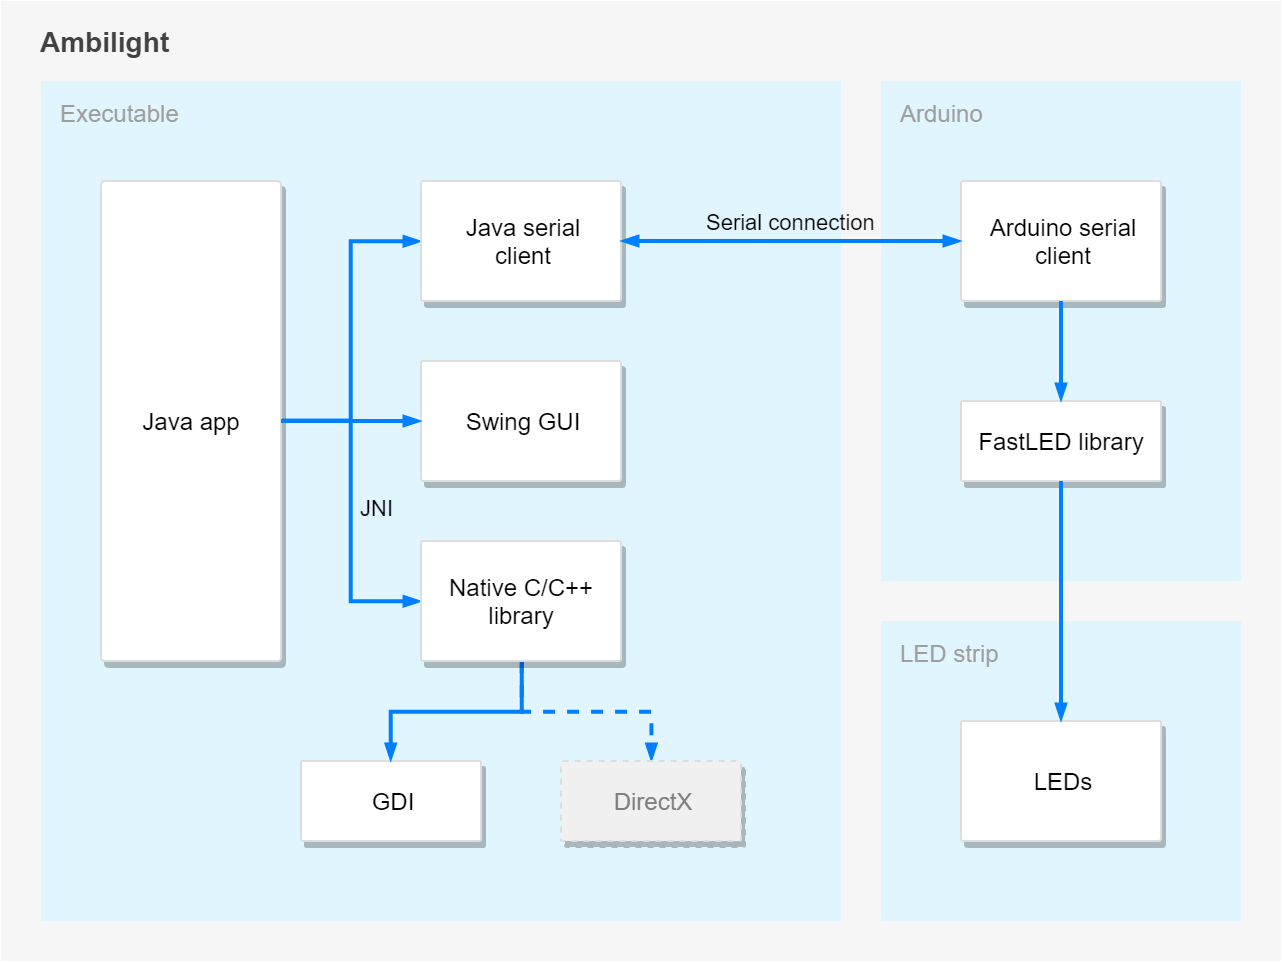

The diagram above was exported from draw.io. Its source (the exported page's mxGraphModel, read from the mxfile embedded in the PNG):
<mxGraphModel dx="961" dy="515" grid="1" gridSize="10" guides="1" tooltips="1" connect="1" arrows="1" fold="1" page="1" pageScale="1.5" pageWidth="827" pageHeight="583" background="#ffffff" math="0" shadow="0">
  <root>
    <mxCell id="0" />
    <mxCell id="1" parent="0" />
    <mxCell id="2" value="Ambilight" style="fontFamily=Helvetica;arcSize=2;fillColor=#F6F6F6;imageAspect=0;recursiveResize=0;strokeColor=none;resizable=1;movable=0;editable=1;rotatable=0;align=left;verticalAlign=top;spacing=8;spacingLeft=12;fontSize=14;fontStyle=1;fontColor=#424242;" vertex="1" parent="1">
      <mxGeometry x="40" y="40" width="640" height="480" as="geometry">
        <mxRectangle x="824.5" y="30" width="80" height="23" as="alternateBounds" />
      </mxGeometry>
    </mxCell>
    <mxCell id="3" value="Executable" style="fontFamily=Helvetica;arcSize=2;fillColor=#E1F5FE;imageAspect=0;recursiveResize=0;strokeColor=none;resizable=1;movable=0;labelPadding=24;direction=east;perimeter=rectanglePerimeter;collapsible=0;container=0;rotatable=0;verticalAlign=top;align=left;spacingTop=5;spacingLeft=10;spacing=0;fontColor=#9E9E9E;fontStyle=0" vertex="1" parent="2">
      <mxGeometry x="20" y="40" width="400" height="420" as="geometry">
        <mxRectangle x="824.5" y="30" width="80" height="23" as="alternateBounds" />
      </mxGeometry>
    </mxCell>
    <mxCell id="4" value="GDI" style="whiteSpace=wrap;html=1;shadow=1;fontSize=12;fillColor=#FFFFFF;strokeColor=#DDDDDD;strokeWidth=1;rounded=1;glass=0;comic=0;fontFamily=Helvetica;perimeterSpacing=0;arcSize=2;" vertex="1" parent="3">
      <mxGeometry x="130" y="340" width="90" height="40" as="geometry" />
    </mxCell>
    <mxCell id="5" style="edgeStyle=orthogonalEdgeStyle;rounded=0;orthogonalLoop=1;jettySize=auto;html=1;strokeWidth=2;strokeColor=#007FFF;fontFamily=Tahoma;endArrow=blockThin;endFill=1;startSize=4;endSize=4;" edge="1" parent="3" source="7" target="13">
      <mxGeometry relative="1" as="geometry" />
    </mxCell>
    <mxCell id="6" value="&lt;font face=&quot;Helvetica&quot;&gt;JNI&lt;/font&gt;" style="edgeStyle=orthogonalEdgeStyle;rounded=0;orthogonalLoop=1;jettySize=auto;html=1;strokeWidth=2;strokeColor=#007FFF;fontFamily=Tahoma;endArrow=blockThin;endFill=1;startSize=4;endSize=4;labelBackgroundColor=none;spacing=0;labelPosition=right;verticalLabelPosition=top;align=left;verticalAlign=bottom;spacingRight=0;spacingBottom=0;spacingLeft=5;" edge="1" parent="3" source="7" target="12">
      <mxGeometry x="0.063" relative="1" as="geometry">
        <mxPoint as="offset" />
      </mxGeometry>
    </mxCell>
    <mxCell id="7" value="Java app" style="whiteSpace=wrap;html=1;shadow=1;fontSize=12;fillColor=#FFFFFF;strokeColor=#DDDDDD;strokeWidth=1;rounded=1;glass=0;comic=0;fontFamily=Helvetica;perimeterSpacing=0;arcSize=2;" vertex="1" parent="3">
      <mxGeometry x="30" y="50" width="90" height="240" as="geometry" />
    </mxCell>
    <mxCell id="8" value="Swing GUI" style="whiteSpace=wrap;html=1;shadow=1;fontSize=12;fillColor=#FFFFFF;strokeColor=#DDDDDD;strokeWidth=1;rounded=1;glass=0;comic=0;fontFamily=Helvetica;perimeterSpacing=0;arcSize=2;" vertex="1" parent="3">
      <mxGeometry x="190" y="140" width="100" height="60" as="geometry" />
    </mxCell>
    <mxCell id="9" style="edgeStyle=orthogonalEdgeStyle;rounded=0;orthogonalLoop=1;jettySize=auto;html=1;strokeWidth=2;strokeColor=#007FFF;fontFamily=Tahoma;endArrow=blockThin;endFill=1;startSize=4;endSize=4;" edge="1" parent="3" source="7" target="8">
      <mxGeometry relative="1" as="geometry" />
    </mxCell>
    <mxCell id="10" style="edgeStyle=orthogonalEdgeStyle;rounded=0;orthogonalLoop=1;jettySize=auto;html=1;strokeWidth=2;strokeColor=#007FFF;fontFamily=Tahoma;endArrow=blockThin;endFill=1;startSize=4;endSize=4;" edge="1" parent="3" source="12" target="4">
      <mxGeometry relative="1" as="geometry" />
    </mxCell>
    <mxCell id="11" style="edgeStyle=orthogonalEdgeStyle;jumpStyle=none;orthogonalLoop=1;jettySize=auto;html=1;startSize=4;endArrow=blockThin;endFill=1;endSize=4;strokeColor=#007FFF;strokeWidth=2;fontFamily=Helvetica;fontSize=12;rounded=0;dashed=1;" edge="1" parent="3" source="12" target="14">
      <mxGeometry relative="1" as="geometry" />
    </mxCell>
    <mxCell id="12" value="Native C/C++ library&lt;br style=&quot;font-size: 12px&quot;&gt;" style="whiteSpace=wrap;html=1;shadow=1;fontSize=12;fillColor=#FFFFFF;strokeColor=#DDDDDD;strokeWidth=1;rounded=1;glass=0;comic=0;fontFamily=Helvetica;perimeterSpacing=0;arcSize=2;" vertex="1" parent="3">
      <mxGeometry x="190" y="230" width="100" height="60" as="geometry" />
    </mxCell>
    <mxCell id="13" value="Java serial&lt;br&gt;client&lt;br&gt;" style="whiteSpace=wrap;html=1;shadow=1;fontSize=12;fillColor=#FFFFFF;strokeColor=#DDDDDD;strokeWidth=1;rounded=1;glass=0;comic=0;fontFamily=Helvetica;perimeterSpacing=0;arcSize=2;" vertex="1" parent="3">
      <mxGeometry x="190" y="50" width="100" height="60" as="geometry" />
    </mxCell>
    <mxCell id="14" value="&lt;font color=&quot;#808080&quot;&gt;DirectX&lt;/font&gt;" style="whiteSpace=wrap;html=1;shadow=1;fontSize=12;fillColor=#F0F0F0;strokeColor=#DDDDDD;strokeWidth=1;rounded=1;glass=0;comic=0;fontFamily=Helvetica;perimeterSpacing=0;arcSize=2;dashed=1;" vertex="1" parent="3">
      <mxGeometry x="260" y="340" width="90" height="40" as="geometry" />
    </mxCell>
    <mxCell id="15" value="Arduino" style="fontFamily=Helvetica;arcSize=2;fillColor=#E1F5FE;imageAspect=0;recursiveResize=0;strokeColor=none;resizable=1;movable=1;rotatable=0;align=left;verticalAlign=top;spacing=5;spacingLeft=5;fontColor=#9E9E9E;fontStyle=0" vertex="1" parent="2">
      <mxGeometry x="440" y="40" width="180" height="250" as="geometry">
        <mxRectangle x="824.5" y="30" width="80" height="23" as="alternateBounds" />
      </mxGeometry>
    </mxCell>
    <mxCell id="16" value="Arduino serial&lt;br&gt;client&lt;br&gt;" style="whiteSpace=wrap;html=1;shadow=1;fontSize=12;fillColor=#FFFFFF;strokeColor=#DDDDDD;strokeWidth=1;rounded=1;glass=0;comic=0;fontFamily=Helvetica;perimeterSpacing=0;arcSize=2;snapToPoint=0;" vertex="1" parent="15">
      <mxGeometry x="40" y="50" width="100" height="60" as="geometry" />
    </mxCell>
    <mxCell id="17" value="&lt;span&gt;FastLED library&lt;/span&gt;" style="whiteSpace=wrap;html=1;shadow=1;fontSize=12;fillColor=#FFFFFF;strokeColor=#DDDDDD;strokeWidth=1;rounded=1;glass=0;comic=0;fontFamily=Helvetica;perimeterSpacing=0;arcSize=2;" vertex="1" parent="15">
      <mxGeometry x="40" y="160" width="100" height="40" as="geometry" />
    </mxCell>
    <mxCell id="18" value="" style="edgeStyle=orthogonalEdgeStyle;rounded=0;orthogonalLoop=1;jettySize=auto;html=1;strokeWidth=2;strokeColor=#007FFF;fontFamily=Tahoma;endArrow=blockThin;endFill=1;startSize=4;endSize=4;labelBackgroundColor=none;" edge="1" parent="15" source="16" target="17">
      <mxGeometry x="0.0089" y="10" relative="1" as="geometry">
        <mxPoint as="offset" />
      </mxGeometry>
    </mxCell>
    <mxCell id="19" value="Serial connection&lt;br&gt;" style="edgeStyle=orthogonalEdgeStyle;rounded=0;orthogonalLoop=1;jettySize=auto;html=1;strokeWidth=2;strokeColor=#007FFF;fontFamily=Helvetica;endArrow=blockThin;endFill=1;startSize=4;endSize=4;labelBackgroundColor=none;labelBorderColor=none;startArrow=blockThin;startFill=1;" edge="1" parent="2" source="13" target="16">
      <mxGeometry y="10" relative="1" as="geometry">
        <mxPoint as="offset" />
        <mxPoint x="933" y="-455" as="targetPoint" />
      </mxGeometry>
    </mxCell>
    <mxCell id="20" value="LED strip" style="fontFamily=Helvetica;arcSize=2;fillColor=#E1F5FE;imageAspect=0;recursiveResize=0;strokeColor=none;resizable=1;movable=1;rotatable=0;align=left;verticalAlign=top;spacing=5;spacingLeft=5;fontColor=#9E9E9E;fontStyle=0" vertex="1" parent="2">
      <mxGeometry x="440" y="310" width="180" height="150" as="geometry">
        <mxRectangle x="824.5" y="30" width="80" height="23" as="alternateBounds" />
      </mxGeometry>
    </mxCell>
    <mxCell id="21" value="LEDs" style="whiteSpace=wrap;html=1;shadow=1;fontSize=12;fillColor=#FFFFFF;strokeColor=#DDDDDD;strokeWidth=1;rounded=1;glass=0;comic=0;fontFamily=Helvetica;perimeterSpacing=0;arcSize=2;" vertex="1" parent="20">
      <mxGeometry x="40" y="50" width="100" height="60" as="geometry" />
    </mxCell>
    <mxCell id="22" style="edgeStyle=orthogonalEdgeStyle;rounded=0;jumpStyle=none;orthogonalLoop=1;jettySize=auto;html=1;labelBackgroundColor=none;startSize=4;endArrow=blockThin;endFill=1;endSize=4;strokeColor=#007FFF;strokeWidth=2;fontFamily=Helvetica;fontSize=14;fontColor=#9E9E9E;" edge="1" parent="2" source="17" target="21">
      <mxGeometry relative="1" as="geometry" />
    </mxCell>
  </root>
</mxGraphModel>